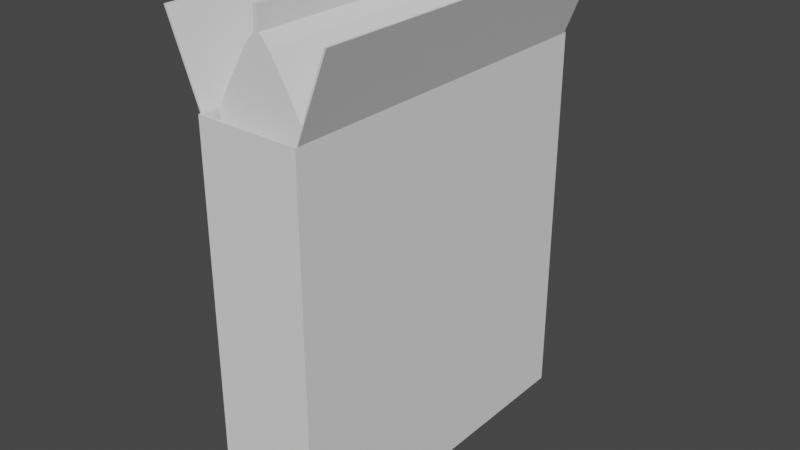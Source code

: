 # Source: BLCLB.blend  (saved by Blender 3.4.6; exported with 4.5.12 LTS)
import bpy
from mathutils import Matrix  # noqa: F401  (used for matrix-valued properties, if any)

bpy.ops.wm.read_factory_settings(use_empty=True)
scene = bpy.context.scene
scene.name = 'Scene'

# ---- collections
col_collection = bpy.data.collections.new('Collection'); scene.collection.children.link(col_collection)

# ---- world
world_world = bpy.data.worlds.new('World'); scene.world = world_world
world_world.use_nodes = True; world_world.node_tree.nodes.clear()
_N = world_world.node_tree.nodes; _L = world_world.node_tree.links
n0 = _N.new('ShaderNodeOutputWorld'); n0.name = 'World Output'; n0.location = (300, 300)
n1 = _N.new('ShaderNodeBackground'); n1.name = 'Background'; n1.location = (10, 300)
n1.inputs[0].default_value = (0.05088, 0.05088, 0.05088, 1.0)
_L.new(n1.outputs[0], n0.inputs[0])
n0.is_active_output = True
world_world.color = (0.05088, 0.05088, 0.05088)
world_world.use_sun_shadow = False
world_world.sun_shadow_jitter_overblur = 0.0

# ---- meshes
me_plane = bpy.data.meshes.new('Plane')
me_plane.from_pydata([(-0.5672, -1.959, 0.0), (0.5672, -1.959, 0.0), (-0.5672, 1.959, 0.0), (0.5672, 1.959, 0.0), (-0.5672, -1.959, 4.263), (0.5672, -1.959, 4.263), (-0.5672, 1.959, 4.263), (0.5672, 1.959, 4.263), (-0.5672, 0.0, 0.0), (0.5672, 0.0, 0.0), (-0.5672, 0.0, 4.263), (0.5672, 0.0, 4.263), (0.005723, -1.959, 0.0), (0.005723, 1.959, 0.0), (0.005723, -1.959, 4.263), (0.005723, 1.959, 4.263), (0.5076, 0.4494, 1.109), (0.005723, 0.0, 0.0), (-0.5672, -0.9796, 0.0), (-0.5672, -0.9796, 4.263), (0.5672, -0.9796, 0.0), (0.5672, -0.9796, 4.263), (0.005723, -0.9796, 0.0), (0.5076, 1.348, 1.109), (0.5672, 0.9796, 0.0), (0.5672, 0.9796, 4.263), (-0.5672, 0.9796, 0.0), (-0.5672, 0.9796, 4.263), (0.5076, -1.348, 1.109), (0.005723, 0.9796, 0.0), (0.5672, 1.959, 2.132), (0.5672, -1.959, 2.132), (-0.5672, -1.959, 2.132), (-0.5672, 1.959, 2.132), (-0.5672, 0.0, 2.132), (0.5672, 0.0, 2.132), (0.005723, -1.959, 2.132), (0.005723, 1.959, 2.132), (0.5672, -0.9796, 2.132), (-0.5672, -0.9796, 2.132), (-0.5672, 0.9796, 2.132), (0.5672, 0.9796, 2.132), (0.5672, -1.959, 1.066), (-0.5672, 1.959, 1.066), (0.5672, 1.959, 1.066), (-0.5672, -1.959, 1.066), (-0.5672, 0.0, 1.066), (0.5672, 0.0, 1.066), (0.005723, -1.959, 1.066), (0.005723, 1.959, 1.066), (0.5672, -0.9796, 1.066), (-0.5672, -0.9796, 1.066), (-0.5672, 0.9796, 1.066), (0.5672, 0.9796, 1.066), (0.5672, 1.959, 3.198), (-0.5672, -1.959, 3.198), (-0.5672, 0.0, 3.198), (0.5672, 0.0, 3.198), (0.005723, -1.959, 3.198), (0.005723, 1.959, 3.198), (0.5672, -0.9796, 3.198), (-0.5672, -0.9796, 3.198), (-0.5672, 0.9796, 3.198), (0.5672, 0.9796, 3.198), (0.5672, -1.959, 3.198), (-0.5672, 1.959, 3.198), (-0.5672, -1.469, 0.0), (-0.5672, -1.469, 4.263), (0.005723, -1.469, 0.0), (0.5672, -1.469, 0.0), (0.5672, -1.469, 4.263), (0.5076, 0.8989, 1.109), (0.5672, -1.469, 2.132), (-0.5672, -1.469, 2.132), (-0.5672, -1.469, 1.066), (0.5672, -1.469, 1.066), (0.5672, -1.469, 3.198), (-0.5672, -1.469, 3.198), (0.5672, 1.469, 0.0), (0.5672, 1.469, 4.263), (0.5076, -0.899, 1.109), (-0.5672, 1.469, 0.0), (-0.5672, 1.469, 4.263), (0.005723, 1.469, 0.0), (-0.5672, 1.469, 2.132), (0.5672, 1.469, 2.132), (0.5672, 1.469, 1.066), (-0.5672, 1.469, 1.066), (-0.5672, 1.469, 3.198), (0.5672, 1.469, 3.198), (-0.5672, 0.4898, 0.0), (-0.5672, 0.4898, 4.263), (0.005723, 0.4898, 0.0), (0.5672, 0.4898, 0.0), (0.5672, 0.4898, 4.263), (0.5076, -4.63e-05, 1.109), (0.5672, 0.4898, 2.132), (-0.5672, 0.4898, 2.132), (-0.5672, 0.4898, 1.066), (0.5672, 0.4898, 1.066), (0.5672, 0.4898, 3.198), (-0.5672, 0.4898, 3.198), (0.5672, -0.4898, 0.0), (0.5672, -0.4898, 4.263), (-0.5672, -0.4898, 0.0), (-0.5672, -0.4898, 4.263), (0.005723, -0.4898, 0.0), (-0.5672, -0.4898, 2.132), (0.5672, -0.4898, 2.132), (0.5672, -0.4898, 1.066), (-0.5672, -0.4898, 1.066), (-0.5672, -0.4898, 3.198), (0.5672, -0.4898, 3.198), (0.02111, -1.959, 0.0), (0.02111, -1.959, 4.263), (0.02111, 0.0, 0.0), (0.02111, 1.959, 0.0), (0.02111, 1.959, 4.263), (0.02111, -0.9796, 0.0), (0.02111, 0.9796, 0.0), (0.02111, 1.959, 2.132), (0.02111, -1.959, 2.132), (0.02111, -1.959, 1.066), (0.02111, 1.959, 1.066), (0.02111, 1.959, 3.198), (0.02111, -1.959, 3.198), (0.02111, -1.469, 0.0), (0.005532, -1.776, 1.109), (0.02111, 1.469, 0.0), (0.02111, 0.4898, 0.0), (0.02111, -0.4898, 0.0), (-0.01346, 1.959, 0.0), (-0.01346, 1.959, 4.263), (-0.01346, -1.959, 0.0), (-0.01346, -1.959, 4.263), (-0.01346, 0.0, 0.0), (-0.01346, -0.9796, 0.0), (-0.01346, 0.9796, 0.0), (-0.01346, -1.959, 2.132), (-0.01346, 1.959, 2.132), (-0.01346, 1.959, 1.066), (-0.01346, -1.959, 1.066), (-0.01346, -1.959, 3.198), (-0.01346, 1.959, 3.198), (-0.01346, -1.469, 0.0), (-0.01346, 1.469, 0.0), (-0.01346, 0.4898, 0.0), (-0.01346, -0.4898, 0.0), (-0.5672, -1.935, 0.0), (-0.5672, -1.935, 4.263), (0.005723, -1.935, 0.0), (0.5672, -1.935, 2.132), (0.5672, -1.935, 1.066), (0.5672, -1.935, 3.198), (0.5672, -1.935, 0.0), (0.5672, -1.935, 4.263), (0.005723, -1.935, 4.263), (-0.5672, -1.935, 2.132), (-0.5672, -1.935, 1.066), (-0.5672, -1.935, 3.198), (0.02111, -1.935, 0.0), (0.02111, -1.935, 4.263), (-0.01346, -1.935, 4.263), (-0.01346, -1.935, 0.0), (0.5672, 1.93, 0.0), (0.5672, 1.93, 4.263), (0.005723, 1.93, 4.263), (-0.5672, 1.93, 2.132), (-0.5672, 1.93, 1.066), (-0.5672, 1.93, 3.198), (-0.5672, 1.93, 0.0), (-0.5672, 1.93, 4.263), (0.005723, 1.93, 0.0), (0.5672, 1.93, 2.132), (0.5672, 1.93, 1.066), (0.5672, 1.93, 3.198), (0.02111, 1.93, 4.263), (0.02111, 1.93, 0.0), (-0.01346, 1.93, 0.0), (-0.01346, 1.93, 4.263), (0.5528, -1.959, 0.0), (0.5528, -1.959, 4.263), (0.5528, 0.0, 0.0), (0.5528, -0.9796, 0.0), (0.5528, 0.9796, 0.0), (0.5528, 1.959, 2.132), (0.5528, 1.959, 1.066), (0.5528, 1.959, 3.198), (0.5528, -1.469, 0.0), (0.5528, 1.469, 0.0), (0.5528, 0.4898, 0.0), (0.5528, -0.4898, 0.0), (0.5528, 1.959, 0.0), (0.5528, 1.959, 4.263), (0.5528, 0.0, 4.263), (0.5528, -0.9796, 4.263), (0.5528, 0.9796, 4.263), (0.5528, -1.959, 2.132), (0.5528, -1.959, 1.066), (0.5528, -1.959, 3.198), (0.5528, -1.469, 4.263), (0.5528, 1.469, 4.263), (0.5528, 0.4898, 4.263), (0.5528, -0.4898, 4.263), (0.5528, -1.935, 0.0), (0.5528, -1.935, 4.263), (0.5528, 1.93, 4.263), (0.5528, 1.93, 0.0), (-0.5492, 1.959, 0.0), (-0.5492, 1.959, 4.263), (-0.5492, 0.0, 4.263), (-0.5492, -0.9796, 4.263), (-0.5492, 0.9796, 4.263), (-0.5492, -1.959, 2.132), (-0.5492, -1.959, 1.066), (-0.5492, -1.959, 3.198), (-0.5492, -1.469, 4.263), (-0.5492, 1.469, 4.263), (-0.5492, 0.4898, 4.263), (-0.5492, -0.4898, 4.263), (-0.5492, -1.959, 0.0), (-0.5492, -1.959, 4.263), (-0.5492, 0.0, 0.0), (-0.5492, -0.9796, 0.0), (-0.5492, 0.9796, 0.0), (-0.5492, 1.959, 2.132), (-0.5492, 1.959, 1.066), (-0.5492, 1.959, 3.198), (-0.5492, -1.469, 0.0), (-0.5492, 1.469, 0.0), (-0.5492, 0.4898, 0.0), (-0.5492, -0.4898, 0.0), (-0.5492, -1.935, 0.0), (-0.5492, -1.935, 4.263), (-0.5492, 1.93, 4.263), (-0.5492, 1.93, 0.0), (0.133, 0.4494, 4.93), (0.133, 1.348, 4.93), (0.133, -1.348, 4.93), (0.133, 0.8989, 4.93), (0.133, -0.899, 4.93), (0.133, -4.63e-05, 4.93), (0.5076, -4.63e-05, 4.286), (0.5076, -0.899, 4.286), (0.5076, 0.8989, 4.286), (0.005723, -1.935, 1.109), (0.5076, -1.348, 4.286), (0.5076, 1.348, 4.286), (0.5076, 0.4494, 4.286), (0.5076, -0.4495, 4.286), (0.5528, 0.0, 1.109), (0.5528, -0.9796, 1.109), (0.5528, 0.9796, 1.109), (0.5528, -1.469, 1.109), (0.5528, 1.469, 1.109), (0.5528, 0.4898, 1.109), (0.5528, -0.4898, 1.109), (0.02111, -1.935, 1.109), (0.01965, -1.776, 4.286), (0.003955, -1.776, 4.93), (-0.01346, -1.935, 1.109), (0.5528, -1.935, 1.109), (0.005723, 1.93, 1.109), (0.02111, 1.93, 1.109), (-0.01346, 1.93, 1.109), (0.5528, 1.93, 1.109), (-0.5492, 0.0, 1.109), (-0.5492, -0.9796, 1.109), (-0.5492, 0.9796, 1.109), (-0.5492, -1.469, 1.109), (-0.5492, 1.469, 1.109), (-0.5492, 0.4898, 1.109), (-0.5492, -0.4898, 1.109), (-0.5492, -1.935, 1.109), (-0.5492, 1.93, 1.109), (0.5076, -0.4495, 1.109), (0.01965, -1.776, 1.109), (-0.01207, -1.776, 1.109), (0.5076, -1.776, 1.109), (0.005532, 1.771, 1.109), (0.01965, 1.771, 1.109), (-0.01207, 1.771, 1.109), (0.5076, 1.771, 1.109), (-0.5037, -4.63e-05, 1.109), (-0.5037, -0.899, 1.109), (-0.5037, 0.8989, 1.109), (-0.5037, -1.348, 1.109), (-0.5037, 1.348, 1.109), (-0.5037, 0.4494, 1.109), (-0.5037, -0.4495, 1.109), (-0.5037, -1.776, 1.109), (-0.5037, 1.771, 1.109), (0.005532, -1.776, 4.286), (-0.01207, -1.776, 4.286), (0.5076, -1.776, 4.286), (0.005532, 1.771, 4.286), (0.01965, 1.771, 4.286), (-0.01207, 1.771, 4.286), (0.5076, 1.771, 4.286), (-0.5037, -4.63e-05, 4.286), (-0.5037, -0.899, 4.286), (-0.5037, 0.8989, 4.286), (-0.5037, -1.348, 4.286), (-0.5037, 1.348, 4.286), (-0.5037, 0.4494, 4.286), (-0.5037, -0.4495, 4.286), (-0.5037, -1.776, 4.286), (-0.5037, 1.771, 4.286), (-0.8855, 1.469, 5.141), (-0.9147, 1.93, 5.141), (0.9136, 1.469, 5.141), (-0.8855, -1.469, 5.141), (0.9136, -1.935, 5.141), (-0.9147, -1.469, 5.141), (0.03307, -4.63e-05, 5.048), (0.03307, -0.899, 5.048), (0.03307, 0.8989, 5.048), (0.004784, -1.776, 4.606), (0.03307, -1.348, 5.048), (0.03307, 1.348, 5.048), (0.03307, 0.4494, 5.048), (0.03307, -0.4495, 5.048), (-0.8855, 0.9796, 5.141), (0.33, -4.63e-05, 4.606), (0.33, -0.899, 4.606), (0.33, 0.8989, 4.606), (0.33, -1.348, 4.606), (0.33, 1.348, 4.606), (0.33, 0.4494, 4.606), (0.33, -0.4495, 4.606), (0.01393, -1.776, 4.606), (0.004364, -1.776, 5.048), (-0.9147, 0.9796, 5.141), (-0.9147, 1.469, 5.141), (0.9136, 0.9796, 5.141), (0.9136, 0.4898, 5.141), (-0.8855, -0.9796, 5.141), (0.9136, -0.9796, 5.141), (-0.006619, -1.776, 4.606), (0.33, -1.776, 4.606), (0.004784, 1.771, 4.606), (0.01393, 1.771, 4.606), (-0.006619, 1.771, 4.606), (0.33, 1.771, 4.606), (-0.325, -4.63e-05, 4.606), (-0.325, -0.899, 4.606), (-0.325, 0.8989, 4.606), (-0.325, -1.348, 4.606), (-0.325, 1.348, 4.606), (-0.325, 0.4494, 4.606), (-0.325, -0.4495, 4.606), (-0.325, -1.776, 4.606), (-0.325, 1.771, 4.606), (0.133, -0.4495, 4.93), (0.007584, -1.776, 4.93), (-0.0005713, -1.776, 4.93), (0.133, -1.776, 4.93), (0.003955, 1.771, 4.93), (0.007584, 1.771, 4.93), (-0.0005713, 1.771, 4.93), (0.133, 1.771, 4.93), (-0.1269, -4.63e-05, 4.93), (-0.1269, -0.899, 4.93), (-0.1269, 0.8989, 4.93), (-0.1269, -1.348, 4.93), (-0.1269, 1.348, 4.93), (-0.1269, 0.4494, 4.93), (-0.1269, -0.4495, 4.93), (-0.1269, -1.776, 4.93), (-0.1269, 1.771, 4.93), (0.9136, -1.469, 5.141), (0.003534, -1.776, 5.048), (-0.9147, -0.9796, 5.141), (-0.9147, -0.4898, 5.141), (-0.8855, 0.0, 5.141), (0.9136, 0.0, 5.141), (0.9136, -0.4898, 5.141), (-0.9147, 0.0, 5.141), (-0.9147, 0.4898, 5.141), (0.002498, -1.776, 5.048), (0.03307, -1.776, 5.048), (0.003534, 1.771, 5.048), (0.004364, 1.771, 5.048), (0.002498, 1.771, 5.048), (0.03307, 1.771, 5.048), (-0.02642, -4.63e-05, 5.048), (-0.02642, -0.899, 5.048), (-0.02642, 0.8989, 5.048), (-0.02642, -1.348, 5.048), (-0.02642, 1.348, 5.048), (-0.02642, 0.4494, 5.048), (-0.02642, -0.4495, 5.048), (-0.02642, -1.776, 5.048), (-0.02642, 1.771, 5.048), (0.004078, -4.63e-05, 5.27), (0.003496, -4.63e-05, 5.27), (0.003496, -0.4495, 5.27), (0.003496, -1.348, 5.27), (0.003496, -0.899, 5.27), (0.004078, -0.899, 5.27), (0.003496, 0.4494, 5.27), (0.003496, 0.8989, 5.27), (0.004078, 0.8989, 5.27), (0.003496, -1.776, 5.27), (0.004078, -1.348, 5.27), (0.003496, 1.348, 5.27), (0.004078, 1.348, 5.27), (0.004078, 0.4494, 5.27), (0.004078, -0.4495, 5.27), (0.02418, -4.63e-05, 5.27), (0.02418, -0.899, 5.27), (0.02418, 0.8989, 5.27), (0.02418, -1.348, 5.27), (0.02418, 1.348, 5.27), (0.02418, 0.4494, 5.27), (0.02418, -0.4495, 5.27), (0.004078, -1.776, 5.27), (0.002771, -4.63e-05, 5.27), (0.002771, -0.899, 5.27), (0.002771, 0.8989, 5.27), (0.002771, -1.348, 5.27), (0.002771, 1.348, 5.27), (0.002771, 0.4494, 5.27), (0.002771, -0.4495, 5.27), (0.002771, -1.776, 5.27), (0.02418, -1.776, 5.27), (0.003496, 1.771, 5.27), (0.004078, 1.771, 5.27), (0.002771, 1.771, 5.27), (0.02418, 1.771, 5.27), (-0.01748, -4.63e-05, 5.27), (-0.01748, -0.899, 5.27), (-0.01748, 0.8989, 5.27), (-0.01748, -1.348, 5.27), (-0.01748, 1.348, 5.27), (-0.01748, 0.4494, 5.27), (-0.01748, -0.4495, 5.27), (-0.01748, -1.776, 5.27), (-0.01748, 1.771, 5.27), (-0.8855, 0.4898, 5.141), (-0.8855, -0.4898, 5.141), (-0.9147, -1.935, 5.141), (-0.8855, -1.935, 5.141), (0.9136, 1.93, 5.141), (-0.8855, 1.93, 5.141), (0.8904, 0.0, 5.141), (0.8904, -0.9796, 5.141), (0.8904, 0.9796, 5.141), (0.8904, -1.469, 5.141), (0.8904, 1.469, 5.141), (0.8904, 0.4898, 5.141), (0.8904, -0.4898, 5.141), (0.8904, -1.935, 5.141), (0.8904, 1.93, 5.141)], [], [(207, 192, 3, 164), (206, 165, 7, 193), (175, 54, 7, 165), (159, 55, 4, 149), (227, 65, 6, 209), (199, 64, 5, 181), (101, 56, 10, 91), (112, 57, 11, 103), (196, 202, 450, 447), (191, 182, 9, 102), (147, 135, 17, 106), (142, 58, 14, 134), (124, 59, 15, 117), (179, 166, 15, 132), (178, 131, 13, 172), (144, 136, 22, 68), (188, 183, 20, 69), (103, 11, 375, 376), (76, 60, 21, 70), (111, 61, 19, 105), (146, 137, 29, 92), (88, 62, 27, 82), (100, 63, 25, 94), (21, 103, 376, 337), (190, 184, 24, 93), (99, 53, 41, 96), (87, 52, 40, 84), (110, 51, 39, 107), (75, 50, 38, 72), (123, 49, 37, 120), (141, 48, 36, 138), (109, 47, 35, 108), (98, 46, 34, 97), (198, 42, 31, 197), (226, 43, 33, 225), (158, 45, 32, 157), (174, 44, 30, 173), (164, 3, 44, 174), (148, 0, 45, 158), (208, 2, 43, 226), (180, 1, 42, 198), (90, 8, 46, 98), (102, 9, 47, 109), (133, 12, 48, 141), (116, 13, 49, 123), (69, 20, 50, 75), (104, 18, 51, 110), (81, 26, 52, 87), (93, 24, 53, 99), (96, 41, 63, 100), (84, 40, 62, 88), (107, 39, 61, 111), (72, 38, 60, 76), (120, 37, 59, 124), (138, 36, 58, 142), (108, 35, 57, 112), (97, 34, 56, 101), (197, 31, 64, 199), (225, 33, 65, 227), (157, 32, 55, 159), (173, 30, 54, 175), (39, 73, 77, 61), (151, 72, 76, 153), (154, 69, 75, 152), (18, 66, 74, 51), (51, 74, 73, 39), (152, 75, 72, 151), (153, 76, 70, 155), (233, 216, 311, 442), (204, 188, 69, 154), (163, 144, 68, 150), (61, 77, 67, 19), (41, 85, 89, 63), (167, 84, 88, 169), (170, 81, 87, 168), (24, 78, 86, 53), (53, 86, 85, 41), (168, 87, 84, 167), (169, 88, 82, 171), (137, 145, 83, 29), (63, 89, 79, 25), (94, 25, 334, 335), (184, 189, 78, 24), (40, 97, 101, 62), (35, 96, 100, 57), (9, 93, 99, 47), (26, 90, 98, 52), (52, 98, 97, 40), (47, 99, 96, 35), (182, 190, 93, 9), (149, 233, 442, 441), (57, 100, 94, 11), (135, 146, 92, 17), (62, 101, 91, 27), (38, 108, 112, 60), (34, 107, 111, 56), (8, 104, 110, 46), (20, 102, 109, 50), (50, 109, 108, 38), (46, 110, 107, 34), (56, 111, 105, 10), (136, 147, 106, 22), (183, 191, 102, 20), (91, 10, 377, 378), (60, 112, 103, 21), (22, 106, 130, 118), (194, 202, 255, 250), (17, 92, 129, 115), (29, 83, 128, 119), (179, 234, 274, 264), (150, 68, 126, 160), (162, 156, 245, 260), (36, 121, 125, 58), (185, 120, 124, 187), (192, 116, 123, 186), (12, 113, 122, 48), (48, 122, 121, 36), (186, 123, 120, 185), (92, 29, 119, 129), (218, 210, 266, 271), (203, 194, 250, 256), (68, 22, 118, 126), (187, 124, 117, 193), (106, 17, 115, 130), (210, 219, 272, 266), (58, 125, 114, 14), (166, 176, 117, 15), (172, 13, 116, 177), (223, 231, 147, 136), (212, 218, 271, 268), (222, 230, 146, 135), (233, 162, 260, 273), (201, 206, 265, 254), (224, 229, 145, 137), (217, 212, 268, 270), (232, 228, 144, 163), (37, 139, 143, 59), (213, 138, 142, 215), (220, 133, 141, 214), (13, 131, 140, 49), (49, 140, 139, 37), (214, 141, 138, 213), (195, 203, 256, 251), (230, 224, 137, 146), (228, 223, 136, 144), (205, 200, 253, 261), (235, 208, 131, 178), (234, 179, 132, 209), (215, 142, 134, 221), (156, 161, 257, 245), (231, 222, 135, 147), (59, 143, 132, 15), (220, 232, 163, 133), (221, 134, 162, 233), (14, 114, 161, 156), (12, 150, 160, 113), (134, 14, 156, 162), (133, 163, 150, 12), (180, 204, 154, 1), (181, 5, 155, 205), (64, 153, 155, 5), (42, 152, 151, 31), (1, 154, 152, 42), (31, 151, 153, 64), (73, 157, 159, 77), (66, 148, 158, 74), (74, 158, 157, 73), (77, 159, 149, 67), (206, 176, 263, 265), (229, 235, 178, 145), (83, 172, 177, 128), (216, 233, 273, 269), (65, 169, 171, 6), (43, 168, 167, 33), (2, 170, 168, 43), (33, 167, 169, 65), (85, 173, 175, 89), (78, 164, 174, 86), (86, 174, 173, 85), (145, 178, 172, 83), (200, 195, 251, 253), (89, 175, 165, 79), (171, 82, 333, 309), (189, 207, 164, 78), (128, 177, 207, 189), (211, 216, 269, 267), (114, 181, 205, 161), (113, 160, 204, 180), (54, 187, 193, 7), (44, 186, 185, 30), (3, 192, 186, 44), (30, 185, 187, 54), (196, 201, 254, 252), (118, 130, 191, 183), (202, 196, 252, 255), (115, 129, 190, 182), (119, 128, 189, 184), (234, 217, 270, 274), (160, 126, 188, 204), (166, 179, 264, 262), (121, 197, 199, 125), (113, 180, 198, 122), (122, 198, 197, 121), (129, 119, 184, 190), (161, 205, 261, 257), (219, 211, 267, 272), (126, 118, 183, 188), (130, 115, 182, 191), (176, 166, 262, 263), (125, 199, 181, 114), (176, 206, 193, 117), (177, 116, 192, 207), (81, 170, 235, 229), (217, 234, 444, 308), (4, 221, 233, 149), (0, 148, 232, 220), (104, 8, 222, 231), (67, 149, 441, 313), (55, 215, 221, 4), (171, 234, 209, 6), (170, 2, 208, 235), (25, 79, 310, 334), (66, 18, 223, 228), (90, 26, 224, 230), (200, 205, 452, 448), (45, 214, 213, 32), (0, 220, 214, 45), (32, 213, 215, 55), (148, 66, 228, 232), (206, 201, 449, 453), (26, 81, 229, 224), (218, 212, 322, 439), (11, 94, 335, 375), (8, 90, 230, 222), (201, 196, 447, 449), (18, 104, 231, 223), (139, 225, 227, 143), (131, 208, 226, 140), (140, 226, 225, 139), (143, 227, 209, 132), (264, 274, 291, 281), (251, 256, 275, 80), (271, 266, 283, 288), (257, 261, 278, 276), (273, 260, 277, 290), (254, 265, 282, 23), (270, 268, 285, 287), (256, 250, 95, 275), (260, 245, 127, 277), (265, 263, 280, 282), (269, 273, 290, 286), (253, 251, 80, 28), (245, 257, 276, 127), (262, 264, 281, 279), (268, 271, 288, 285), (255, 252, 71, 16), (263, 262, 279, 280), (267, 269, 286, 284), (261, 253, 28, 278), (266, 272, 289, 283), (252, 254, 23, 71), (274, 270, 287, 291), (250, 255, 16, 95), (272, 267, 284, 289), (16, 71, 244, 248), (280, 279, 295, 296), (284, 286, 302, 300), (278, 28, 246, 294), (283, 289, 305, 299), (71, 23, 247, 244), (291, 287, 303, 307), (95, 16, 248, 242), (289, 284, 300, 305), (281, 291, 307, 297), (80, 275, 249, 243), (288, 283, 299, 304), (276, 278, 294, 258), (290, 277, 293, 306), (23, 282, 298, 247), (287, 285, 301, 303), (275, 95, 242, 249), (277, 127, 292, 293), (282, 280, 296, 298), (286, 290, 306, 302), (28, 80, 243, 246), (127, 276, 258, 292), (279, 281, 297, 295), (285, 288, 304, 301), (249, 242, 323, 329), (293, 292, 317, 338), (298, 296, 341, 343), (302, 306, 351, 347), (246, 243, 324, 326), (292, 258, 330, 317), (295, 297, 342, 340), (301, 304, 349, 346), (248, 244, 325, 328), (296, 295, 340, 341), (300, 302, 347, 345), (294, 246, 326, 339), (299, 305, 350, 344), (244, 247, 327, 325), (307, 303, 348, 352), (242, 248, 328, 323), (305, 300, 345, 350), (297, 307, 352, 342), (243, 249, 329, 324), (304, 299, 344, 349), (258, 294, 339, 330), (306, 293, 338, 351), (247, 298, 343, 327), (303, 301, 346, 348), (449, 310, 443, 453), (446, 337, 376, 451), (445, 375, 335, 450), (447, 334, 310, 449), (452, 312, 370, 448), (450, 335, 334, 447), (448, 370, 337, 446), (451, 376, 375, 445), (328, 325, 239, 236), (341, 340, 357, 358), (345, 347, 364, 362), (339, 326, 238, 356), (344, 350, 367, 361), (325, 327, 237, 239), (352, 348, 365, 369), (323, 328, 236, 241), (350, 345, 362, 367), (342, 352, 369, 359), (324, 329, 353, 240), (349, 344, 361, 366), (330, 339, 356, 354), (351, 338, 355, 368), (327, 343, 360, 237), (348, 346, 363, 365), (329, 323, 241, 353), (338, 317, 259, 355), (343, 341, 358, 360), (347, 351, 368, 364), (326, 324, 240, 238), (317, 330, 354, 259), (340, 342, 359, 357), (346, 349, 366, 363), (359, 369, 393, 383), (240, 353, 321, 315), (366, 361, 385, 390), (354, 356, 380, 331), (368, 355, 379, 392), (237, 360, 384, 319), (365, 363, 387, 389), (353, 241, 314, 321), (355, 259, 371, 379), (360, 358, 382, 384), (364, 368, 392, 388), (238, 240, 315, 318), (259, 354, 331, 371), (357, 359, 383, 381), (363, 366, 390, 387), (236, 239, 316, 320), (358, 357, 381, 382), (362, 364, 388, 386), (356, 238, 318, 380), (361, 367, 391, 385), (239, 237, 319, 316), (369, 365, 389, 393), (241, 236, 320, 314), (367, 362, 386, 391), (382, 381, 426, 427), (386, 388, 433, 431), (380, 318, 412, 425), (385, 391, 436, 430), (316, 319, 413, 411), (393, 389, 434, 438), (314, 320, 414, 409), (391, 386, 431, 436), (383, 393, 438, 428), (315, 321, 415, 410), (390, 385, 430, 435), (331, 380, 425, 416), (392, 379, 424, 437), (319, 384, 429, 413), (389, 387, 432, 434), (321, 314, 409, 415), (379, 371, 403, 424), (384, 382, 427, 429), (388, 392, 437, 433), (318, 315, 410, 412), (371, 331, 416, 403), (381, 383, 428, 426), (387, 390, 435, 432), (320, 316, 411, 414), (423, 396, 395, 417), (420, 397, 398, 418), (422, 400, 401, 419), (424, 403, 397, 420), (419, 401, 405, 421), (417, 395, 400, 422), (418, 398, 396, 423), (398, 399, 408, 396), (395, 394, 407, 400), (401, 402, 406, 405), (403, 416, 404, 397), (400, 407, 402, 401), (397, 404, 399, 398), (396, 408, 394, 395), (431, 418, 423, 436), (430, 417, 422, 435), (432, 419, 421, 434), (437, 424, 420, 433), (435, 422, 419, 432), (433, 420, 418, 431), (436, 423, 417, 430), (434, 421, 428, 438), (405, 406, 427, 426), (421, 405, 426, 428), (406, 413, 429, 427), (399, 410, 415, 408), (394, 409, 414, 407), (402, 411, 413, 406), (416, 425, 412, 404), (407, 414, 411, 402), (404, 412, 410, 399), (408, 415, 409, 394), (333, 308, 444, 309), (373, 440, 374, 377), (313, 311, 336, 372), (378, 439, 322, 332), (441, 442, 311, 313), (332, 322, 308, 333), (377, 374, 439, 378), (372, 336, 440, 373), (19, 67, 313, 372), (219, 210, 374, 440), (82, 27, 332, 333), (195, 200, 448, 446), (212, 217, 308, 322), (203, 195, 446, 451), (79, 165, 443, 310), (10, 105, 373, 377), (105, 19, 372, 373), (210, 218, 439, 374), (234, 171, 309, 444), (155, 70, 370, 312), (202, 194, 445, 450), (205, 155, 312, 452), (194, 203, 451, 445), (27, 91, 378, 332), (70, 21, 337, 370), (211, 219, 440, 336), (216, 211, 336, 311), (165, 206, 453, 443)])
_uv = me_plane.uv_layers.new(name='UVMap')
_uv.uv.foreach_set('vector', [0.9873, 0.9926, 0.9873, 1.0, 1.0, 1.0, 1.0, 0.9926, 0.9873, 0.9926, 1.0, 0.9926, 1.0, 1.0, 0.9873, 1.0, 1.0, 0.9926, 1.0, 1.0, 1.0, 1.0, 1.0, 0.9926, 0.0, 0.006089, 0.0, 0.0, 0.0, 0.0, 0.0, 0.006089, 0.01615, 1.0, 0.0, 1.0, 0.0, 1.0, 0.01615, 1.0, 0.9873, 0.0, 1.0, 0.0, 1.0, 0.0, 0.9873, 0.0, 0.0, 0.625, 0.0, 0.5, 0.0, 0.5, 0.0, 0.625, 1.0, 0.375, 1.0, 0.5, 1.0, 0.5, 1.0, 0.375, 0.9873, 0.75, 0.9873, 0.625, 0.9873, 0.625, 0.9873, 0.75, 0.9873, 0.375, 0.9873, 0.5, 1.0, 0.5, 1.0, 0.375, 0.4947, 0.375, 0.4947, 0.5, 0.505, 0.5, 0.505, 0.375, 0.4947, 0.0, 0.505, 0.0, 0.505, 0.0, 0.4947, 0.0, 0.5186, 1.0, 0.505, 1.0, 0.505, 1.0, 0.5186, 1.0, 0.4947, 0.9926, 0.505, 0.9926, 0.505, 1.0, 0.4947, 1.0, 0.4947, 0.9926, 0.4947, 1.0, 0.505, 1.0, 0.505, 0.9926, 0.4947, 0.125, 0.4947, 0.25, 0.505, 0.25, 0.505, 0.125, 0.9873, 0.125, 0.9873, 0.25, 1.0, 0.25, 1.0, 0.125, 1.0, 0.375, 1.0, 0.5, 1.0, 0.5, 1.0, 0.375, 1.0, 0.125, 1.0, 0.25, 1.0, 0.25, 1.0, 0.125, 0.0, 0.375, 0.0, 0.25, 0.0, 0.25, 0.0, 0.375, 0.4947, 0.625, 0.4947, 0.75, 0.505, 0.75, 0.505, 0.625, 0.0, 0.875, 0.0, 0.75, 0.0, 0.75, 0.0, 0.875, 1.0, 0.625, 1.0, 0.75, 1.0, 0.75, 1.0, 0.625, 1.0, 0.25, 1.0, 0.375, 1.0, 0.375, 1.0, 0.25, 0.9873, 0.625, 0.9873, 0.75, 1.0, 0.75, 1.0, 0.625, 1.0, 0.625, 1.0, 0.75, 1.0, 0.75, 1.0, 0.625, 0.0, 0.875, 0.0, 0.75, 0.0, 0.75, 0.0, 0.875, 0.0, 0.375, 0.0, 0.25, 0.0, 0.25, 0.0, 0.375, 1.0, 0.125, 1.0, 0.25, 1.0, 0.25, 1.0, 0.125, 0.5186, 1.0, 0.505, 1.0, 0.505, 1.0, 0.5186, 1.0, 0.4947, 0.0, 0.505, 0.0, 0.505, 0.0, 0.4947, 0.0, 1.0, 0.375, 1.0, 0.5, 1.0, 0.5, 1.0, 0.375, 0.0, 0.625, 0.0, 0.5, 0.0, 0.5, 0.0, 0.625, 0.9873, 0.0, 1.0, 0.0, 1.0, 0.0, 0.9873, 0.0, 0.01615, 1.0, 0.0, 1.0, 0.0, 1.0, 0.01615, 1.0, 0.0, 0.006089, 0.0, 0.0, 0.0, 0.0, 0.0, 0.006089, 1.0, 0.9926, 1.0, 1.0, 1.0, 1.0, 1.0, 0.9926, 1.0, 0.9926, 1.0, 1.0, 1.0, 1.0, 1.0, 0.9926, 0.0, 0.006089, 0.0, 0.0, 0.0, 0.0, 0.0, 0.006089, 0.01615, 1.0, 0.0, 1.0, 0.0, 1.0, 0.01615, 1.0, 0.9873, 0.0, 1.0, 0.0, 1.0, 0.0, 0.9873, 0.0, 0.0, 0.625, 0.0, 0.5, 0.0, 0.5, 0.0, 0.625, 1.0, 0.375, 1.0, 0.5, 1.0, 0.5, 1.0, 0.375, 0.4947, 0.0, 0.505, 0.0, 0.505, 0.0, 0.4947, 0.0, 0.5186, 1.0, 0.505, 1.0, 0.505, 1.0, 0.5186, 1.0, 1.0, 0.125, 1.0, 0.25, 1.0, 0.25, 1.0, 0.125, 0.0, 0.375, 0.0, 0.25, 0.0, 0.25, 0.0, 0.375, 0.0, 0.875, 0.0, 0.75, 0.0, 0.75, 0.0, 0.875, 1.0, 0.625, 1.0, 0.75, 1.0, 0.75, 1.0, 0.625, 1.0, 0.625, 1.0, 0.75, 1.0, 0.75, 1.0, 0.625, 0.0, 0.875, 0.0, 0.75, 0.0, 0.75, 0.0, 0.875, 0.0, 0.375, 0.0, 0.25, 0.0, 0.25, 0.0, 0.375, 1.0, 0.125, 1.0, 0.25, 1.0, 0.25, 1.0, 0.125, 0.5186, 1.0, 0.505, 1.0, 0.505, 1.0, 0.5186, 1.0, 0.4947, 0.0, 0.505, 0.0, 0.505, 0.0, 0.4947, 0.0, 1.0, 0.375, 1.0, 0.5, 1.0, 0.5, 1.0, 0.375, 0.0, 0.625, 0.0, 0.5, 0.0, 0.5, 0.0, 0.625, 0.9873, 0.0, 1.0, 0.0, 1.0, 0.0, 0.9873, 0.0, 0.01615, 1.0, 0.0, 1.0, 0.0, 1.0, 0.01615, 1.0, 0.0, 0.006089, 0.0, 0.0, 0.0, 0.0, 0.0, 0.006089, 1.0, 0.9926, 1.0, 1.0, 1.0, 1.0, 1.0, 0.9926, 0.0, 0.25, 0.0, 0.125, 0.0, 0.125, 0.0, 0.25, 1.0, 0.006089, 1.0, 0.125, 1.0, 0.125, 1.0, 0.006089, 1.0, 0.006089, 1.0, 0.125, 1.0, 0.125, 1.0, 0.006089, 0.0, 0.25, 0.0, 0.125, 0.0, 0.125, 0.0, 0.25, 0.0, 0.25, 0.0, 0.125, 0.0, 0.125, 0.0, 0.25, 1.0, 0.006089, 1.0, 0.125, 1.0, 0.125, 1.0, 0.006089, 1.0, 0.006089, 1.0, 0.125, 1.0, 0.125, 1.0, 0.006089, 0.01615, 0.006089, 0.01615, 0.125, 0.01615, 0.125, 0.01615, 0.006089, 0.9873, 0.006089, 0.9873, 0.125, 1.0, 0.125, 1.0, 0.006089, 0.4947, 0.006089, 0.4947, 0.125, 0.505, 0.125, 0.505, 0.006089, 0.0, 0.25, 0.0, 0.125, 0.0, 0.125, 0.0, 0.25, 1.0, 0.75, 1.0, 0.875, 1.0, 0.875, 1.0, 0.75, 0.0, 0.9926, 0.0, 0.875, 0.0, 0.875, 0.0, 0.9926, 0.0, 0.9926, 0.0, 0.875, 0.0, 0.875, 0.0, 0.9926, 1.0, 0.75, 1.0, 0.875, 1.0, 0.875, 1.0, 0.75, 1.0, 0.75, 1.0, 0.875, 1.0, 0.875, 1.0, 0.75, 0.0, 0.9926, 0.0, 0.875, 0.0, 0.875, 0.0, 0.9926, 0.0, 0.9926, 0.0, 0.875, 0.0, 0.875, 0.0, 0.9926, 0.4947, 0.75, 0.4947, 0.875, 0.505, 0.875, 0.505, 0.75, 1.0, 0.75, 1.0, 0.875, 1.0, 0.875, 1.0, 0.75, 1.0, 0.625, 1.0, 0.75, 1.0, 0.75, 1.0, 0.625, 0.9873, 0.75, 0.9873, 0.875, 1.0, 0.875, 1.0, 0.75, 0.0, 0.75, 0.0, 0.625, 0.0, 0.625, 0.0, 0.75, 1.0, 0.5, 1.0, 0.625, 1.0, 0.625, 1.0, 0.5, 1.0, 0.5, 1.0, 0.625, 1.0, 0.625, 1.0, 0.5, 0.0, 0.75, 0.0, 0.625, 0.0, 0.625, 0.0, 0.75, 0.0, 0.75, 0.0, 0.625, 0.0, 0.625, 0.0, 0.75, 1.0, 0.5, 1.0, 0.625, 1.0, 0.625, 1.0, 0.5, 0.9873, 0.5, 0.9873, 0.625, 1.0, 0.625, 1.0, 0.5, 0.0, 0.006089, 0.01615, 0.006089, 0.01615, 0.006089, 0.0, 0.006089, 1.0, 0.5, 1.0, 0.625, 1.0, 0.625, 1.0, 0.5, 0.4947, 0.5, 0.4947, 0.625, 0.505, 0.625, 0.505, 0.5, 0.0, 0.75, 0.0, 0.625, 0.0, 0.625, 0.0, 0.75, 1.0, 0.25, 1.0, 0.375, 1.0, 0.375, 1.0, 0.25, 0.0, 0.5, 0.0, 0.375, 0.0, 0.375, 0.0, 0.5, 0.0, 0.5, 0.0, 0.375, 0.0, 0.375, 0.0, 0.5, 1.0, 0.25, 1.0, 0.375, 1.0, 0.375, 1.0, 0.25, 1.0, 0.25, 1.0, 0.375, 1.0, 0.375, 1.0, 0.25, 0.0, 0.5, 0.0, 0.375, 0.0, 0.375, 0.0, 0.5, 0.0, 0.5, 0.0, 0.375, 0.0, 0.375, 0.0, 0.5, 0.4947, 0.25, 0.4947, 0.375, 0.505, 0.375, 0.505, 0.25, 0.9873, 0.25, 0.9873, 0.375, 1.0, 0.375, 1.0, 0.25, 0.0, 0.625, 0.0, 0.5, 0.0, 0.5, 0.0, 0.625, 1.0, 0.25, 1.0, 0.375, 1.0, 0.375, 1.0, 0.25, 0.505, 0.25, 0.505, 0.375, 0.5186, 0.375, 0.5186, 0.25, 0.9873, 0.5, 0.9873, 0.625, 0.9873, 0.625, 0.9873, 0.5, 0.505, 0.5, 0.505, 0.625, 0.5186, 0.625, 0.5186, 0.5, 0.505, 0.75, 0.505, 0.875, 0.5186, 0.875, 0.5186, 0.75, 0.4947, 0.9926, 0.01615, 0.9926, 0.01615, 0.9926, 0.4947, 0.9926, 0.505, 0.006089, 0.505, 0.125, 0.5186, 0.125, 0.5186, 0.006089, 0.4947, 0.006089, 0.505, 0.006089, 0.505, 0.006089, 0.4947, 0.006089, 0.505, 0.0, 0.5186, 0.0, 0.5186, 0.0, 0.505, 0.0, 0.9873, 1.0, 0.5186, 1.0, 0.5186, 1.0, 0.9873, 1.0, 0.9873, 1.0, 0.5186, 1.0, 0.5186, 1.0, 0.9873, 1.0, 0.505, 0.0, 0.5186, 0.0, 0.5186, 0.0, 0.505, 0.0, 0.505, 0.0, 0.5186, 0.0, 0.5186, 0.0, 0.505, 0.0, 0.9873, 1.0, 0.5186, 1.0, 0.5186, 1.0, 0.9873, 1.0, 0.505, 0.625, 0.505, 0.75, 0.5186, 0.75, 0.5186, 0.625, 0.01615, 0.625, 0.01615, 0.5, 0.01615, 0.5, 0.01615, 0.625, 0.9873, 0.375, 0.9873, 0.5, 0.9873, 0.5, 0.9873, 0.375, 0.505, 0.125, 0.505, 0.25, 0.5186, 0.25, 0.5186, 0.125, 0.9873, 1.0, 0.5186, 1.0, 0.5186, 1.0, 0.9873, 1.0, 0.505, 0.375, 0.505, 0.5, 0.5186, 0.5, 0.5186, 0.375, 0.01615, 0.5, 0.01615, 0.375, 0.01615, 0.375, 0.01615, 0.5, 0.505, 0.0, 0.5186, 0.0, 0.5186, 0.0, 0.505, 0.0, 0.505, 0.9926, 0.5186, 0.9926, 0.5186, 1.0, 0.505, 1.0, 0.505, 0.9926, 0.505, 1.0, 0.5186, 1.0, 0.5186, 0.9926, 0.01615, 0.25, 0.01615, 0.375, 0.4947, 0.375, 0.4947, 0.25, 0.01615, 0.75, 0.01615, 0.625, 0.01615, 0.625, 0.01615, 0.75, 0.01615, 0.5, 0.01615, 0.625, 0.4947, 0.625, 0.4947, 0.5, 0.01615, 0.006089, 0.4947, 0.006089, 0.4947, 0.006089, 0.01615, 0.006089, 0.9873, 0.875, 0.9873, 0.9926, 0.9873, 0.9926, 0.9873, 0.875, 0.01615, 0.75, 0.01615, 0.875, 0.4947, 0.875, 0.4947, 0.75, 0.01615, 0.875, 0.01615, 0.75, 0.01615, 0.75, 0.01615, 0.875, 0.01615, 0.006089, 0.01615, 0.125, 0.4947, 0.125, 0.4947, 0.006089, 0.505, 1.0, 0.4947, 1.0, 0.4947, 1.0, 0.505, 1.0, 0.01615, 0.0, 0.4947, 0.0, 0.4947, 0.0, 0.01615, 0.0, 0.01615, 0.0, 0.4947, 0.0, 0.4947, 0.0, 0.01615, 0.0, 0.505, 1.0, 0.4947, 1.0, 0.4947, 1.0, 0.505, 1.0, 0.505, 1.0, 0.4947, 1.0, 0.4947, 1.0, 0.505, 1.0, 0.01615, 0.0, 0.4947, 0.0, 0.4947, 0.0, 0.01615, 0.0, 0.9873, 0.25, 0.9873, 0.375, 0.9873, 0.375, 0.9873, 0.25, 0.01615, 0.625, 0.01615, 0.75, 0.4947, 0.75, 0.4947, 0.625, 0.01615, 0.125, 0.01615, 0.25, 0.4947, 0.25, 0.4947, 0.125, 0.9873, 0.006089, 0.9873, 0.125, 0.9873, 0.125, 0.9873, 0.006089, 0.01615, 0.9926, 0.01615, 1.0, 0.4947, 1.0, 0.4947, 0.9926, 0.01615, 0.9926, 0.4947, 0.9926, 0.4947, 1.0, 0.01615, 1.0, 0.01615, 0.0, 0.4947, 0.0, 0.4947, 0.0, 0.01615, 0.0, 0.505, 0.006089, 0.5186, 0.006089, 0.5186, 0.006089, 0.505, 0.006089, 0.01615, 0.375, 0.01615, 0.5, 0.4947, 0.5, 0.4947, 0.375, 0.505, 1.0, 0.4947, 1.0, 0.4947, 1.0, 0.505, 1.0, 0.01615, 0.0, 0.01615, 0.006089, 0.4947, 0.006089, 0.4947, 0.0, 0.01615, 0.0, 0.4947, 0.0, 0.4947, 0.006089, 0.01615, 0.006089, 0.505, 0.0, 0.5186, 0.0, 0.5186, 0.006089, 0.505, 0.006089, 0.505, 0.0, 0.505, 0.006089, 0.5186, 0.006089, 0.5186, 0.0, 0.4947, 0.0, 0.505, 0.0, 0.505, 0.006089, 0.4947, 0.006089, 0.4947, 0.0, 0.4947, 0.006089, 0.505, 0.006089, 0.505, 0.0, 0.9873, 0.0, 0.9873, 0.006089, 1.0, 0.006089, 1.0, 0.0, 0.9873, 0.0, 1.0, 0.0, 1.0, 0.006089, 0.9873, 0.006089, 1.0, 0.0, 1.0, 0.006089, 1.0, 0.006089, 1.0, 0.0, 1.0, 0.0, 1.0, 0.006089, 1.0, 0.006089, 1.0, 0.0, 1.0, 0.0, 1.0, 0.006089, 1.0, 0.006089, 1.0, 0.0, 1.0, 0.0, 1.0, 0.006089, 1.0, 0.006089, 1.0, 0.0, 0.0, 0.125, 0.0, 0.006089, 0.0, 0.006089, 0.0, 0.125, 0.0, 0.125, 0.0, 0.006089, 0.0, 0.006089, 0.0, 0.125, 0.0, 0.125, 0.0, 0.006089, 0.0, 0.006089, 0.0, 0.125, 0.0, 0.125, 0.0, 0.006089, 0.0, 0.006089, 0.0, 0.125, 0.9873, 0.9926, 0.5186, 0.9926, 0.5186, 0.9926, 0.9873, 0.9926, 0.01615, 0.875, 0.01615, 0.9926, 0.4947, 0.9926, 0.4947, 0.875, 0.505, 0.875, 0.505, 0.9926, 0.5186, 0.9926, 0.5186, 0.875, 0.01615, 0.125, 0.01615, 0.006089, 0.01615, 0.006089, 0.01615, 0.125, 0.0, 1.0, 0.0, 0.9926, 0.0, 0.9926, 0.0, 1.0, 0.0, 1.0, 0.0, 0.9926, 0.0, 0.9926, 0.0, 1.0, 0.0, 1.0, 0.0, 0.9926, 0.0, 0.9926, 0.0, 1.0, 0.0, 1.0, 0.0, 0.9926, 0.0, 0.9926, 0.0, 1.0, 1.0, 0.875, 1.0, 0.9926, 1.0, 0.9926, 1.0, 0.875, 1.0, 0.875, 1.0, 0.9926, 1.0, 0.9926, 1.0, 0.875, 1.0, 0.875, 1.0, 0.9926, 1.0, 0.9926, 1.0, 0.875, 0.4947, 0.875, 0.4947, 0.9926, 0.505, 0.9926, 0.505, 0.875, 0.9873, 0.125, 0.9873, 0.25, 0.9873, 0.25, 0.9873, 0.125, 1.0, 0.875, 1.0, 0.9926, 1.0, 0.9926, 1.0, 0.875, 0.0, 0.9926, 0.0, 0.875, 0.0, 0.875, 0.0, 0.9926, 0.9873, 0.875, 0.9873, 0.9926, 1.0, 0.9926, 1.0, 0.875, 0.5186, 0.875, 0.5186, 0.9926, 0.9873, 0.9926, 0.9873, 0.875, 0.01615, 0.25, 0.01615, 0.125, 0.01615, 0.125, 0.01615, 0.25, 0.5186, 0.0, 0.9873, 0.0, 0.9873, 0.006089, 0.5186, 0.006089, 0.5186, 0.0, 0.5186, 0.006089, 0.9873, 0.006089, 0.9873, 0.0, 1.0, 1.0, 0.9873, 1.0, 0.9873, 1.0, 1.0, 1.0, 1.0, 1.0, 0.9873, 1.0, 0.9873, 1.0, 1.0, 1.0, 1.0, 1.0, 0.9873, 1.0, 0.9873, 1.0, 1.0, 1.0, 1.0, 1.0, 0.9873, 1.0, 0.9873, 1.0, 1.0, 1.0, 0.9873, 0.75, 0.9873, 0.875, 0.9873, 0.875, 0.9873, 0.75, 0.5186, 0.25, 0.5186, 0.375, 0.9873, 0.375, 0.9873, 0.25, 0.9873, 0.625, 0.9873, 0.75, 0.9873, 0.75, 0.9873, 0.625, 0.5186, 0.5, 0.5186, 0.625, 0.9873, 0.625, 0.9873, 0.5, 0.5186, 0.75, 0.5186, 0.875, 0.9873, 0.875, 0.9873, 0.75, 0.01615, 0.9926, 0.01615, 0.875, 0.01615, 0.875, 0.01615, 0.9926, 0.5186, 0.006089, 0.5186, 0.125, 0.9873, 0.125, 0.9873, 0.006089, 0.505, 0.9926, 0.4947, 0.9926, 0.4947, 0.9926, 0.505, 0.9926, 0.5186, 0.0, 0.9873, 0.0, 0.9873, 0.0, 0.5186, 0.0, 0.5186, 0.0, 0.9873, 0.0, 0.9873, 0.0, 0.5186, 0.0, 0.5186, 0.0, 0.9873, 0.0, 0.9873, 0.0, 0.5186, 0.0, 0.5186, 0.625, 0.5186, 0.75, 0.9873, 0.75, 0.9873, 0.625, 0.5186, 0.006089, 0.9873, 0.006089, 0.9873, 0.006089, 0.5186, 0.006089, 0.01615, 0.375, 0.01615, 0.25, 0.01615, 0.25, 0.01615, 0.375, 0.5186, 0.125, 0.5186, 0.25, 0.9873, 0.25, 0.9873, 0.125, 0.5186, 0.375, 0.5186, 0.5, 0.9873, 0.5, 0.9873, 0.375, 0.5186, 0.9926, 0.505, 0.9926, 0.505, 0.9926, 0.5186, 0.9926, 0.5186, 0.0, 0.9873, 0.0, 0.9873, 0.0, 0.5186, 0.0, 0.5186, 0.9926, 0.9873, 0.9926, 0.9873, 1.0, 0.5186, 1.0, 0.5186, 0.9926, 0.5186, 1.0, 0.9873, 1.0, 0.9873, 0.9926, 0.0, 0.875, 0.0, 0.9926, 0.01615, 0.9926, 0.01615, 0.875, 0.01615, 0.875, 0.01615, 0.9926, 0.01615, 0.9926, 0.01615, 0.875, 0.0, 0.0, 0.01615, 0.0, 0.01615, 0.006089, 0.0, 0.006089, 0.0, 0.0, 0.0, 0.006089, 0.01615, 0.006089, 0.01615, 0.0, 0.0, 0.375, 0.0, 0.5, 0.01615, 0.5, 0.01615, 0.375, 0.0, 0.125, 0.0, 0.006089, 0.0, 0.006089, 0.0, 0.125, 0.0, 0.0, 0.01615, 0.0, 0.01615, 0.0, 0.0, 0.0, 0.0, 0.9926, 0.01615, 0.9926, 0.01615, 1.0, 0.0, 1.0, 0.0, 0.9926, 0.0, 1.0, 0.01615, 1.0, 0.01615, 0.9926, 1.0, 0.75, 1.0, 0.875, 1.0, 0.875, 1.0, 0.75, 0.0, 0.125, 0.0, 0.25, 0.01615, 0.25, 0.01615, 0.125, 0.0, 0.625, 0.0, 0.75, 0.01615, 0.75, 0.01615, 0.625, 0.9873, 0.125, 0.9873, 0.006089, 0.9873, 0.006089, 0.9873, 0.125, 0.0, 0.0, 0.01615, 0.0, 0.01615, 0.0, 0.0, 0.0, 0.0, 0.0, 0.01615, 0.0, 0.01615, 0.0, 0.0, 0.0, 0.0, 0.0, 0.01615, 0.0, 0.01615, 0.0, 0.0, 0.0, 0.0, 0.006089, 0.0, 0.125, 0.01615, 0.125, 0.01615, 0.006089, 0.9873, 0.9926, 0.9873, 0.875, 0.9873, 0.875, 0.9873, 0.9926, 0.0, 0.75, 0.0, 0.875, 0.01615, 0.875, 0.01615, 0.75, 0.01615, 0.625, 0.01615, 0.75, 0.01615, 0.75, 0.01615, 0.625, 1.0, 0.5, 1.0, 0.625, 1.0, 0.625, 1.0, 0.5, 0.0, 0.5, 0.0, 0.625, 0.01615, 0.625, 0.01615, 0.5, 0.9873, 0.875, 0.9873, 0.75, 0.9873, 0.75, 0.9873, 0.875, 0.0, 0.25, 0.0, 0.375, 0.01615, 0.375, 0.01615, 0.25, 0.4947, 1.0, 0.01615, 1.0, 0.01615, 1.0, 0.4947, 1.0, 0.4947, 1.0, 0.01615, 1.0, 0.01615, 1.0, 0.4947, 1.0, 0.4947, 1.0, 0.01615, 1.0, 0.01615, 1.0, 0.4947, 1.0, 0.4947, 1.0, 0.01615, 1.0, 0.01615, 1.0, 0.4947, 1.0, 0.4947, 0.9926, 0.01615, 0.9926, 0.01615, 0.9926, 0.4947, 0.9926, 0.9873, 0.25, 0.9873, 0.375, 0.9873, 0.375, 0.9873, 0.25, 0.01615, 0.625, 0.01615, 0.5, 0.01615, 0.5, 0.01615, 0.625, 0.5186, 0.006089, 0.9873, 0.006089, 0.9873, 0.006089, 0.5186, 0.006089, 0.01615, 0.006089, 0.4947, 0.006089, 0.4947, 0.006089, 0.01615, 0.006089, 0.9873, 0.875, 0.9873, 0.9926, 0.9873, 0.9926, 0.9873, 0.875, 0.01615, 0.875, 0.01615, 0.75, 0.01615, 0.75, 0.01615, 0.875, 0.9873, 0.375, 0.9873, 0.5, 0.9873, 0.5, 0.9873, 0.375, 0.4947, 0.006089, 0.505, 0.006089, 0.505, 0.006089, 0.4947, 0.006089, 0.9873, 0.9926, 0.5186, 0.9926, 0.5186, 0.9926, 0.9873, 0.9926, 0.01615, 0.125, 0.01615, 0.006089, 0.01615, 0.006089, 0.01615, 0.125, 0.9873, 0.125, 0.9873, 0.25, 0.9873, 0.25, 0.9873, 0.125, 0.505, 0.006089, 0.5186, 0.006089, 0.5186, 0.006089, 0.505, 0.006089, 0.505, 0.9926, 0.4947, 0.9926, 0.4947, 0.9926, 0.505, 0.9926, 0.01615, 0.75, 0.01615, 0.625, 0.01615, 0.625, 0.01615, 0.75, 0.9873, 0.625, 0.9873, 0.75, 0.9873, 0.75, 0.9873, 0.625, 0.5186, 0.9926, 0.505, 0.9926, 0.505, 0.9926, 0.5186, 0.9926, 0.01615, 0.25, 0.01615, 0.125, 0.01615, 0.125, 0.01615, 0.25, 0.9873, 0.006089, 0.9873, 0.125, 0.9873, 0.125, 0.9873, 0.006089, 0.01615, 0.5, 0.01615, 0.375, 0.01615, 0.375, 0.01615, 0.5, 0.9873, 0.75, 0.9873, 0.875, 0.9873, 0.875, 0.9873, 0.75, 0.01615, 0.9926, 0.01615, 0.875, 0.01615, 0.875, 0.01615, 0.9926, 0.9873, 0.5, 0.9873, 0.625, 0.9873, 0.625, 0.9873, 0.5, 0.01615, 0.375, 0.01615, 0.25, 0.01615, 0.25, 0.01615, 0.375, 0.9873, 0.625, 0.9873, 0.75, 0.9873, 0.75, 0.9873, 0.625, 0.5186, 0.9926, 0.505, 0.9926, 0.505, 0.9926, 0.5186, 0.9926, 0.01615, 0.25, 0.01615, 0.125, 0.01615, 0.125, 0.01615, 0.25, 0.9873, 0.006089, 0.9873, 0.125, 0.9873, 0.125, 0.9873, 0.006089, 0.01615, 0.5, 0.01615, 0.375, 0.01615, 0.375, 0.01615, 0.5, 0.9873, 0.75, 0.9873, 0.875, 0.9873, 0.875, 0.9873, 0.75, 0.01615, 0.9926, 0.01615, 0.875, 0.01615, 0.875, 0.01615, 0.9926, 0.9873, 0.5, 0.9873, 0.625, 0.9873, 0.625, 0.9873, 0.5, 0.01615, 0.375, 0.01615, 0.25, 0.01615, 0.25, 0.01615, 0.375, 0.4947, 0.9926, 0.01615, 0.9926, 0.01615, 0.9926, 0.4947, 0.9926, 0.9873, 0.25, 0.9873, 0.375, 0.9873, 0.375, 0.9873, 0.25, 0.01615, 0.625, 0.01615, 0.5, 0.01615, 0.5, 0.01615, 0.625, 0.5186, 0.006089, 0.9873, 0.006089, 0.9873, 0.006089, 0.5186, 0.006089, 0.01615, 0.006089, 0.4947, 0.006089, 0.4947, 0.006089, 0.01615, 0.006089, 0.9873, 0.875, 0.9873, 0.9926, 0.9873, 0.9926, 0.9873, 0.875, 0.01615, 0.875, 0.01615, 0.75, 0.01615, 0.75, 0.01615, 0.875, 0.9873, 0.375, 0.9873, 0.5, 0.9873, 0.5, 0.9873, 0.375, 0.4947, 0.006089, 0.505, 0.006089, 0.505, 0.006089, 0.4947, 0.006089, 0.9873, 0.9926, 0.5186, 0.9926, 0.5186, 0.9926, 0.9873, 0.9926, 0.01615, 0.125, 0.01615, 0.006089, 0.01615, 0.006089, 0.01615, 0.125, 0.9873, 0.125, 0.9873, 0.25, 0.9873, 0.25, 0.9873, 0.125, 0.505, 0.006089, 0.5186, 0.006089, 0.5186, 0.006089, 0.505, 0.006089, 0.505, 0.9926, 0.4947, 0.9926, 0.4947, 0.9926, 0.505, 0.9926, 0.01615, 0.75, 0.01615, 0.625, 0.01615, 0.625, 0.01615, 0.75, 0.9873, 0.375, 0.9873, 0.5, 0.9873, 0.5, 0.9873, 0.375, 0.4947, 0.006089, 0.505, 0.006089, 0.505, 0.006089, 0.4947, 0.006089, 0.9873, 0.9926, 0.5186, 0.9926, 0.5186, 0.9926, 0.9873, 0.9926, 0.01615, 0.125, 0.01615, 0.006089, 0.01615, 0.006089, 0.01615, 0.125, 0.9873, 0.125, 0.9873, 0.25, 0.9873, 0.25, 0.9873, 0.125, 0.505, 0.006089, 0.5186, 0.006089, 0.5186, 0.006089, 0.505, 0.006089, 0.505, 0.9926, 0.4947, 0.9926, 0.4947, 0.9926, 0.505, 0.9926, 0.01615, 0.75, 0.01615, 0.625, 0.01615, 0.625, 0.01615, 0.75, 0.9873, 0.625, 0.9873, 0.75, 0.9873, 0.75, 0.9873, 0.625, 0.5186, 0.9926, 0.505, 0.9926, 0.505, 0.9926, 0.5186, 0.9926, 0.01615, 0.25, 0.01615, 0.125, 0.01615, 0.125, 0.01615, 0.25, 0.9873, 0.006089, 0.9873, 0.125, 0.9873, 0.125, 0.9873, 0.006089, 0.01615, 0.5, 0.01615, 0.375, 0.01615, 0.375, 0.01615, 0.5, 0.9873, 0.75, 0.9873, 0.875, 0.9873, 0.875, 0.9873, 0.75, 0.01615, 0.9926, 0.01615, 0.875, 0.01615, 0.875, 0.01615, 0.9926, 0.9873, 0.5, 0.9873, 0.625, 0.9873, 0.625, 0.9873, 0.5, 0.01615, 0.375, 0.01615, 0.25, 0.01615, 0.25, 0.01615, 0.375, 0.4947, 0.9926, 0.01615, 0.9926, 0.01615, 0.9926, 0.4947, 0.9926, 0.9873, 0.25, 0.9873, 0.375, 0.9873, 0.375, 0.9873, 0.25, 0.01615, 0.625, 0.01615, 0.5, 0.01615, 0.5, 0.01615, 0.625, 0.5186, 0.006089, 0.9873, 0.006089, 0.9873, 0.006089, 0.5186, 0.006089, 0.01615, 0.006089, 0.4947, 0.006089, 0.4947, 0.006089, 0.01615, 0.006089, 0.9873, 0.875, 0.9873, 0.9926, 0.9873, 0.9926, 0.9873, 0.875, 0.01615, 0.875, 0.01615, 0.75, 0.01615, 0.75, 0.01615, 0.875, 0.9873, 0.875, 1.0, 0.875, 1.0, 0.9926, 0.9873, 0.9926, 0.9873, 0.25, 1.0, 0.25, 1.0, 0.375, 0.9873, 0.375, 0.9873, 0.5, 1.0, 0.5, 1.0, 0.625, 0.9873, 0.625, 0.9873, 0.75, 1.0, 0.75, 1.0, 0.875, 0.9873, 0.875, 0.9873, 0.006089, 1.0, 0.006089, 1.0, 0.125, 0.9873, 0.125, 0.9873, 0.625, 1.0, 0.625, 1.0, 0.75, 0.9873, 0.75, 0.9873, 0.125, 1.0, 0.125, 1.0, 0.25, 0.9873, 0.25, 0.9873, 0.375, 1.0, 0.375, 1.0, 0.5, 0.9873, 0.5, 0.9873, 0.625, 0.9873, 0.75, 0.9873, 0.75, 0.9873, 0.625, 0.5186, 0.9926, 0.505, 0.9926, 0.505, 0.9926, 0.5186, 0.9926, 0.01615, 0.25, 0.01615, 0.125, 0.01615, 0.125, 0.01615, 0.25, 0.9873, 0.006089, 0.9873, 0.125, 0.9873, 0.125, 0.9873, 0.006089, 0.01615, 0.5, 0.01615, 0.375, 0.01615, 0.375, 0.01615, 0.5, 0.9873, 0.75, 0.9873, 0.875, 0.9873, 0.875, 0.9873, 0.75, 0.01615, 0.9926, 0.01615, 0.875, 0.01615, 0.875, 0.01615, 0.9926, 0.9873, 0.5, 0.9873, 0.625, 0.9873, 0.625, 0.9873, 0.5, 0.01615, 0.375, 0.01615, 0.25, 0.01615, 0.25, 0.01615, 0.375, 0.4947, 0.9926, 0.01615, 0.9926, 0.01615, 0.9926, 0.4947, 0.9926, 0.9873, 0.25, 0.9873, 0.375, 0.9873, 0.375, 0.9873, 0.25, 0.01615, 0.625, 0.01615, 0.5, 0.01615, 0.5, 0.01615, 0.625, 0.5186, 0.006089, 0.9873, 0.006089, 0.9873, 0.006089, 0.5186, 0.006089, 0.01615, 0.006089, 0.4947, 0.006089, 0.4947, 0.006089, 0.01615, 0.006089, 0.9873, 0.875, 0.9873, 0.9926, 0.9873, 0.9926, 0.9873, 0.875, 0.01615, 0.875, 0.01615, 0.75, 0.01615, 0.75, 0.01615, 0.875, 0.9873, 0.375, 0.9873, 0.5, 0.9873, 0.5, 0.9873, 0.375, 0.4947, 0.006089, 0.505, 0.006089, 0.505, 0.006089, 0.4947, 0.006089, 0.9873, 0.9926, 0.5186, 0.9926, 0.5186, 0.9926, 0.9873, 0.9926, 0.01615, 0.125, 0.01615, 0.006089, 0.01615, 0.006089, 0.01615, 0.125, 0.9873, 0.125, 0.9873, 0.25, 0.9873, 0.25, 0.9873, 0.125, 0.505, 0.006089, 0.5186, 0.006089, 0.5186, 0.006089, 0.505, 0.006089, 0.505, 0.9926, 0.4947, 0.9926, 0.4947, 0.9926, 0.505, 0.9926, 0.01615, 0.75, 0.01615, 0.625, 0.01615, 0.625, 0.01615, 0.75, 0.4947, 0.9926, 0.01615, 0.9926, 0.01615, 0.9926, 0.4947, 0.9926, 0.9873, 0.25, 0.9873, 0.375, 0.9873, 0.375, 0.9873, 0.25, 0.01615, 0.625, 0.01615, 0.5, 0.01615, 0.5, 0.01615, 0.625, 0.5186, 0.006089, 0.9873, 0.006089, 0.9873, 0.006089, 0.5186, 0.006089, 0.01615, 0.006089, 0.4947, 0.006089, 0.4947, 0.006089, 0.01615, 0.006089, 0.9873, 0.875, 0.9873, 0.9926, 0.9873, 0.9926, 0.9873, 0.875, 0.01615, 0.875, 0.01615, 0.75, 0.01615, 0.75, 0.01615, 0.875, 0.9873, 0.375, 0.9873, 0.5, 0.9873, 0.5, 0.9873, 0.375, 0.4947, 0.006089, 0.505, 0.006089, 0.505, 0.006089, 0.4947, 0.006089, 0.9873, 0.9926, 0.5186, 0.9926, 0.5186, 0.9926, 0.9873, 0.9926, 0.01615, 0.125, 0.01615, 0.006089, 0.01615, 0.006089, 0.01615, 0.125, 0.9873, 0.125, 0.9873, 0.25, 0.9873, 0.25, 0.9873, 0.125, 0.505, 0.006089, 0.5186, 0.006089, 0.5186, 0.006089, 0.505, 0.006089, 0.505, 0.9926, 0.4947, 0.9926, 0.4947, 0.9926, 0.505, 0.9926, 0.01615, 0.75, 0.01615, 0.625, 0.01615, 0.625, 0.01615, 0.75, 0.9873, 0.625, 0.9873, 0.75, 0.9873, 0.75, 0.9873, 0.625, 0.5186, 0.9926, 0.505, 0.9926, 0.505, 0.9926, 0.5186, 0.9926, 0.01615, 0.25, 0.01615, 0.125, 0.01615, 0.125, 0.01615, 0.25, 0.9873, 0.006089, 0.9873, 0.125, 0.9873, 0.125, 0.9873, 0.006089, 0.01615, 0.5, 0.01615, 0.375, 0.01615, 0.375, 0.01615, 0.5, 0.9873, 0.75, 0.9873, 0.875, 0.9873, 0.875, 0.9873, 0.75, 0.01615, 0.9926, 0.01615, 0.875, 0.01615, 0.875, 0.01615, 0.9926, 0.9873, 0.5, 0.9873, 0.625, 0.9873, 0.625, 0.9873, 0.5, 0.01615, 0.375, 0.01615, 0.25, 0.01615, 0.25, 0.01615, 0.375, 0.5186, 0.9926, 0.505, 0.9926, 0.505, 0.9926, 0.5186, 0.9926, 0.01615, 0.25, 0.01615, 0.125, 0.01615, 0.125, 0.01615, 0.25, 0.9873, 0.006089, 0.9873, 0.125, 0.9873, 0.125, 0.9873, 0.006089, 0.01615, 0.5, 0.01615, 0.375, 0.01615, 0.375, 0.01615, 0.5, 0.9873, 0.75, 0.9873, 0.875, 0.9873, 0.875, 0.9873, 0.75, 0.01615, 0.9926, 0.01615, 0.875, 0.01615, 0.875, 0.01615, 0.9926, 0.9873, 0.5, 0.9873, 0.625, 0.9873, 0.625, 0.9873, 0.5, 0.01615, 0.375, 0.01615, 0.25, 0.01615, 0.25, 0.01615, 0.375, 0.4947, 0.9926, 0.01615, 0.9926, 0.01615, 0.9926, 0.4947, 0.9926, 0.9873, 0.25, 0.9873, 0.375, 0.9873, 0.375, 0.9873, 0.25, 0.01615, 0.625, 0.01615, 0.5, 0.01615, 0.5, 0.01615, 0.625, 0.5186, 0.006089, 0.9873, 0.006089, 0.9873, 0.006089, 0.5186, 0.006089, 0.01615, 0.006089, 0.4947, 0.006089, 0.4947, 0.006089, 0.01615, 0.006089, 0.9873, 0.875, 0.9873, 0.9926, 0.9873, 0.9926, 0.9873, 0.875, 0.01615, 0.875, 0.01615, 0.75, 0.01615, 0.75, 0.01615, 0.875, 0.9873, 0.375, 0.9873, 0.5, 0.9873, 0.5, 0.9873, 0.375, 0.4947, 0.006089, 0.505, 0.006089, 0.505, 0.006089, 0.4947, 0.006089, 0.9873, 0.9926, 0.5186, 0.9926, 0.5186, 0.9926, 0.9873, 0.9926, 0.01615, 0.125, 0.01615, 0.006089, 0.01615, 0.006089, 0.01615, 0.125, 0.9873, 0.125, 0.9873, 0.25, 0.9873, 0.25, 0.9873, 0.125, 0.505, 0.006089, 0.5186, 0.006089, 0.5186, 0.006089, 0.505, 0.006089, 0.505, 0.9926, 0.4947, 0.9926, 0.4947, 0.9926, 0.505, 0.9926, 0.01615, 0.75, 0.01615, 0.625, 0.01615, 0.625, 0.01615, 0.75, 0.9873, 0.625, 0.9873, 0.75, 0.9873, 0.75, 0.9873, 0.625, 0.4947, 0.375, 0.505, 0.375, 0.505, 0.5, 0.4947, 0.5, 0.4947, 0.125, 0.505, 0.125, 0.505, 0.25, 0.4947, 0.25, 0.4947, 0.625, 0.505, 0.625, 0.505, 0.75, 0.4947, 0.75, 0.4947, 0.006089, 0.505, 0.006089, 0.505, 0.125, 0.4947, 0.125, 0.4947, 0.75, 0.505, 0.75, 0.505, 0.875, 0.4947, 0.875, 0.4947, 0.5, 0.505, 0.5, 0.505, 0.625, 0.4947, 0.625, 0.4947, 0.25, 0.505, 0.25, 0.505, 0.375, 0.4947, 0.375, 0.505, 0.25, 0.5186, 0.25, 0.5186, 0.375, 0.505, 0.375, 0.505, 0.5, 0.5186, 0.5, 0.5186, 0.625, 0.505, 0.625, 0.505, 0.75, 0.5186, 0.75, 0.5186, 0.875, 0.505, 0.875, 0.505, 0.006089, 0.5186, 0.006089, 0.5186, 0.125, 0.505, 0.125, 0.505, 0.625, 0.5186, 0.625, 0.5186, 0.75, 0.505, 0.75, 0.505, 0.125, 0.5186, 0.125, 0.5186, 0.25, 0.505, 0.25, 0.505, 0.375, 0.5186, 0.375, 0.5186, 0.5, 0.505, 0.5, 0.01615, 0.25, 0.4947, 0.25, 0.4947, 0.375, 0.01615, 0.375, 0.01615, 0.5, 0.4947, 0.5, 0.4947, 0.625, 0.01615, 0.625, 0.01615, 0.75, 0.4947, 0.75, 0.4947, 0.875, 0.01615, 0.875, 0.01615, 0.006089, 0.4947, 0.006089, 0.4947, 0.125, 0.01615, 0.125, 0.01615, 0.625, 0.4947, 0.625, 0.4947, 0.75, 0.01615, 0.75, 0.01615, 0.125, 0.4947, 0.125, 0.4947, 0.25, 0.01615, 0.25, 0.01615, 0.375, 0.4947, 0.375, 0.4947, 0.5, 0.01615, 0.5, 0.01615, 0.875, 0.4947, 0.875, 0.4947, 0.9926, 0.01615, 0.9926, 0.505, 0.875, 0.5186, 0.875, 0.5186, 0.9926, 0.505, 0.9926, 0.4947, 0.875, 0.505, 0.875, 0.505, 0.9926, 0.4947, 0.9926, 0.5186, 0.875, 0.9873, 0.875, 0.9873, 0.9926, 0.5186, 0.9926, 0.5186, 0.25, 0.9873, 0.25, 0.9873, 0.375, 0.5186, 0.375, 0.5186, 0.5, 0.9873, 0.5, 0.9873, 0.625, 0.5186, 0.625, 0.5186, 0.75, 0.9873, 0.75, 0.9873, 0.875, 0.5186, 0.875, 0.5186, 0.006089, 0.9873, 0.006089, 0.9873, 0.125, 0.5186, 0.125, 0.5186, 0.625, 0.9873, 0.625, 0.9873, 0.75, 0.5186, 0.75, 0.5186, 0.125, 0.9873, 0.125, 0.9873, 0.25, 0.5186, 0.25, 0.5186, 0.375, 0.9873, 0.375, 0.9873, 0.5, 0.5186, 0.5, 0.0, 0.875, 0.01615, 0.875, 0.01615, 0.9926, 0.0, 0.9926, 0.0, 0.375, 0.01615, 0.375, 0.01615, 0.5, 0.0, 0.5, 0.0, 0.125, 0.01615, 0.125, 0.01615, 0.25, 0.0, 0.25, 0.0, 0.625, 0.01615, 0.625, 0.01615, 0.75, 0.0, 0.75, 0.0, 0.006089, 0.01615, 0.006089, 0.01615, 0.125, 0.0, 0.125, 0.0, 0.75, 0.01615, 0.75, 0.01615, 0.875, 0.0, 0.875, 0.0, 0.5, 0.01615, 0.5, 0.01615, 0.625, 0.0, 0.625, 0.0, 0.25, 0.01615, 0.25, 0.01615, 0.375, 0.0, 0.375, 0.0, 0.25, 0.0, 0.125, 0.0, 0.125, 0.0, 0.25, 0.01615, 0.375, 0.01615, 0.5, 0.01615, 0.5, 0.01615, 0.375, 0.0, 0.875, 0.0, 0.75, 0.0, 0.75, 0.0, 0.875, 0.9873, 0.25, 0.9873, 0.125, 0.9873, 0.125, 0.9873, 0.25, 0.01615, 0.75, 0.01615, 0.875, 0.01615, 0.875, 0.01615, 0.75, 0.9873, 0.375, 0.9873, 0.25, 0.9873, 0.25, 0.9873, 0.375, 1.0, 0.875, 1.0, 0.9926, 1.0, 0.9926, 1.0, 0.875, 0.0, 0.5, 0.0, 0.375, 0.0, 0.375, 0.0, 0.5, 0.0, 0.375, 0.0, 0.25, 0.0, 0.25, 0.0, 0.375, 0.01615, 0.5, 0.01615, 0.625, 0.01615, 0.625, 0.01615, 0.5, 0.01615, 0.9926, 0.0, 0.9926, 0.0, 0.9926, 0.01615, 0.9926, 1.0, 0.006089, 1.0, 0.125, 1.0, 0.125, 1.0, 0.006089, 0.9873, 0.625, 0.9873, 0.5, 0.9873, 0.5, 0.9873, 0.625, 0.9873, 0.006089, 1.0, 0.006089, 1.0, 0.006089, 0.9873, 0.006089, 0.9873, 0.5, 0.9873, 0.375, 0.9873, 0.375, 0.9873, 0.5, 0.0, 0.75, 0.0, 0.625, 0.0, 0.625, 0.0, 0.75, 1.0, 0.125, 1.0, 0.25, 1.0, 0.25, 1.0, 0.125, 0.01615, 0.25, 0.01615, 0.375, 0.01615, 0.375, 0.01615, 0.25, 0.01615, 0.125, 0.01615, 0.25, 0.01615, 0.25, 0.01615, 0.125, 1.0, 0.9926, 0.9873, 0.9926, 0.9873, 0.9926, 1.0, 0.9926])
me_plane.update()

# ---- objects
ob_plane = bpy.data.objects.new('Plane', me_plane)

# ---- transforms, parenting, visibility, modifiers, constraints
ob_plane.location = (0.0, 0.0, 0.0)

# ---- collection membership
col_collection.objects.link(ob_plane)

# ---- scene / render settings (as saved in the file)
scene.frame_start = 1; scene.frame_end = 250; scene.frame_set(1)
scene.render.engine = 'BLENDER_EEVEE_NEXT'
scene.cycles.sampling_pattern = 'TABULATED_SOBOL'
scene.cycles.use_light_tree = False
scene.view_settings.view_transform = 'Filmic'
bpy.context.view_layer.update()

# ---- added for rendering (the .blend has no active camera and no usable light): camera, sun
cam_auto = bpy.data.cameras.new('AutoCamera')
cam_auto.lens = 50.0
cam_auto.sensor_width = 36.0
cam_auto.clip_end = 1000.0
ob_auto_camera = bpy.data.objects.new('AutoCamera', cam_auto)
scene.collection.objects.link(ob_auto_camera)
ob_auto_camera.location = (6.30635, -7.5683, 7.68044)
ob_auto_camera.rotation_euler = (1.09748, -7.21219e-08, 0.694738)
scene.camera = ob_auto_camera
light_auto_sun = bpy.data.lights.new('AutoSun', 'SUN')
light_auto_sun.energy = 3.0
light_auto_sun.angle = 0.0523599
ob_auto_sun = bpy.data.objects.new('AutoSun', light_auto_sun)
scene.collection.objects.link(ob_auto_sun)
ob_auto_sun.rotation_euler = (0.872665, 0.174533, 0.523599)
bpy.context.view_layer.update()
